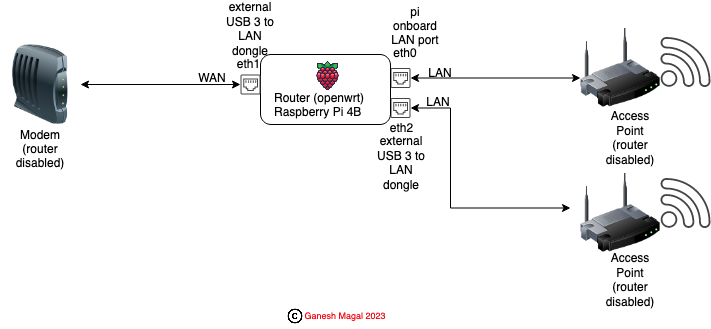

The diagram above was exported from draw.io. Its source (the exported page's mxGraphModel, read from the mxfile embedded in the PNG):
<mxGraphModel dx="1434" dy="756" grid="1" gridSize="10" guides="1" tooltips="1" connect="1" arrows="1" fold="1" page="1" pageScale="1" pageWidth="850" pageHeight="1100" math="0" shadow="0">
  <root>
    <mxCell id="0" />
    <mxCell id="1" parent="0" />
    <mxCell id="PxpAApCseYtSq1UY4rPy-1" value="" style="image;html=1;image=img/lib/clip_art/networking/Modem_128x128.png" parent="1" vertex="1">
      <mxGeometry x="80" y="160" width="80" height="80" as="geometry" />
    </mxCell>
    <mxCell id="PxpAApCseYtSq1UY4rPy-8" value="" style="endArrow=classic;startArrow=classic;html=1;rounded=0;exitX=1;exitY=0.5;exitDx=0;exitDy=0;" parent="1" source="PxpAApCseYtSq1UY4rPy-1" edge="1">
      <mxGeometry width="50" height="50" relative="1" as="geometry">
        <mxPoint x="180" y="200" as="sourcePoint" />
        <mxPoint x="320" y="200" as="targetPoint" />
      </mxGeometry>
    </mxCell>
    <mxCell id="PxpAApCseYtSq1UY4rPy-15" value="&lt;div&gt;Modem (router disabled)&lt;/div&gt;" style="text;html=1;strokeColor=none;fillColor=none;align=center;verticalAlign=middle;whiteSpace=wrap;rounded=0;" parent="1" vertex="1">
      <mxGeometry x="90" y="250" width="60" height="30" as="geometry" />
    </mxCell>
    <mxCell id="PxpAApCseYtSq1UY4rPy-30" value="WAN" style="text;html=1;strokeColor=none;fillColor=none;align=center;verticalAlign=middle;whiteSpace=wrap;rounded=0;" parent="1" vertex="1">
      <mxGeometry x="262" y="179" width="60" height="30" as="geometry" />
    </mxCell>
    <mxCell id="heESUydr5_HdH7jnXagB-15" value="" style="group" parent="1" vertex="1" connectable="0">
      <mxGeometry x="465" y="126.5" width="325" height="277" as="geometry" />
    </mxCell>
    <mxCell id="PxpAApCseYtSq1UY4rPy-2" value="" style="image;html=1;image=img/lib/clip_art/networking/Wireless_Router_128x128.png" parent="heESUydr5_HdH7jnXagB-15" vertex="1">
      <mxGeometry x="195" y="17" width="80" height="80" as="geometry" />
    </mxCell>
    <mxCell id="PxpAApCseYtSq1UY4rPy-9" value="" style="endArrow=classic;startArrow=classic;html=1;rounded=0;entryX=0;entryY=0.625;entryDx=0;entryDy=0;entryPerimeter=0;" parent="heESUydr5_HdH7jnXagB-15" source="PxpAApCseYtSq1UY4rPy-11" target="PxpAApCseYtSq1UY4rPy-2" edge="1">
      <mxGeometry width="50" height="50" relative="1" as="geometry">
        <mxPoint x="35" y="67" as="sourcePoint" />
        <mxPoint x="155" y="67" as="targetPoint" />
      </mxGeometry>
    </mxCell>
    <mxCell id="PxpAApCseYtSq1UY4rPy-16" value="Access Point (router disabled)" style="text;html=1;strokeColor=none;fillColor=none;align=center;verticalAlign=middle;whiteSpace=wrap;rounded=0;" parent="heESUydr5_HdH7jnXagB-15" vertex="1">
      <mxGeometry x="225" y="117" width="40" height="20" as="geometry" />
    </mxCell>
    <mxCell id="PxpAApCseYtSq1UY4rPy-31" value="LAN" style="text;html=1;strokeColor=none;fillColor=none;align=center;verticalAlign=middle;whiteSpace=wrap;rounded=0;" parent="heESUydr5_HdH7jnXagB-15" vertex="1">
      <mxGeometry x="25" y="47" width="60" height="30" as="geometry" />
    </mxCell>
    <mxCell id="PxpAApCseYtSq1UY4rPy-32" value="" style="sketch=0;pointerEvents=1;shadow=0;dashed=0;html=1;strokeColor=none;fillColor=#434445;aspect=fixed;labelPosition=center;verticalLabelPosition=bottom;verticalAlign=top;align=center;outlineConnect=0;shape=mxgraph.vvd.wi_fi;" parent="heESUydr5_HdH7jnXagB-15" vertex="1">
      <mxGeometry x="275" y="26" width="50" height="50" as="geometry" />
    </mxCell>
    <mxCell id="xIIYVnJPuSh0PwGSnz5O-2" value="" style="group" parent="heESUydr5_HdH7jnXagB-15" vertex="1" connectable="0">
      <mxGeometry x="5" y="67" width="70" height="40" as="geometry" />
    </mxCell>
    <mxCell id="PxpAApCseYtSq1UY4rPy-27" value="" style="group" parent="xIIYVnJPuSh0PwGSnz5O-2" vertex="1" connectable="0">
      <mxGeometry y="-15" width="70" height="30" as="geometry" />
    </mxCell>
    <mxCell id="PxpAApCseYtSq1UY4rPy-11" value="" style="sketch=0;pointerEvents=1;shadow=0;dashed=0;html=1;strokeColor=none;fillColor=#434445;aspect=fixed;labelPosition=center;verticalLabelPosition=bottom;verticalAlign=top;align=center;outlineConnect=0;shape=mxgraph.vvd.ethernet_port;" parent="PxpAApCseYtSq1UY4rPy-27" vertex="1">
      <mxGeometry y="5" width="20" height="20" as="geometry" />
    </mxCell>
    <mxCell id="PxpAApCseYtSq1UY4rPy-12" value="eth0" style="text;html=1;strokeColor=none;fillColor=none;align=center;verticalAlign=middle;whiteSpace=wrap;rounded=0;" parent="PxpAApCseYtSq1UY4rPy-27" vertex="1">
      <mxGeometry x="-15" y="-25" width="60" height="30" as="geometry" />
    </mxCell>
    <mxCell id="xIIYVnJPuSh0PwGSnz5O-3" value="" style="sketch=0;pointerEvents=1;shadow=0;dashed=0;html=1;strokeColor=none;fillColor=#434445;aspect=fixed;labelPosition=center;verticalLabelPosition=bottom;verticalAlign=top;align=center;outlineConnect=0;shape=mxgraph.vvd.ethernet_port;" parent="xIIYVnJPuSh0PwGSnz5O-2" vertex="1">
      <mxGeometry y="20" width="20" height="20" as="geometry" />
    </mxCell>
    <mxCell id="heESUydr5_HdH7jnXagB-1" value="" style="endArrow=classic;startArrow=classic;html=1;rounded=0;" parent="heESUydr5_HdH7jnXagB-15" target="xIIYVnJPuSh0PwGSnz5O-3" edge="1">
      <mxGeometry width="50" height="50" relative="1" as="geometry">
        <mxPoint x="185" y="197" as="sourcePoint" />
        <mxPoint x="35" y="97" as="targetPoint" />
        <Array as="points">
          <mxPoint x="65" y="197" />
          <mxPoint x="65" y="97" />
        </Array>
      </mxGeometry>
    </mxCell>
    <mxCell id="PxpAApCseYtSq1UY4rPy-36" value="&lt;div&gt;pi &lt;br&gt;&lt;/div&gt;&lt;div&gt;onboard LAN port&lt;/div&gt;" style="text;html=1;strokeColor=none;fillColor=none;align=center;verticalAlign=middle;whiteSpace=wrap;rounded=0;" parent="heESUydr5_HdH7jnXagB-15" vertex="1">
      <mxGeometry width="60" height="30" as="geometry" />
    </mxCell>
    <mxCell id="heESUydr5_HdH7jnXagB-6" value="eth2" style="text;html=1;strokeColor=none;fillColor=none;align=center;verticalAlign=middle;whiteSpace=wrap;rounded=0;" parent="heESUydr5_HdH7jnXagB-15" vertex="1">
      <mxGeometry x="5" y="107" width="22.857142857142854" height="20" as="geometry" />
    </mxCell>
    <mxCell id="heESUydr5_HdH7jnXagB-9" value="LAN" style="text;html=1;strokeColor=none;fillColor=none;align=center;verticalAlign=middle;whiteSpace=wrap;rounded=0;" parent="heESUydr5_HdH7jnXagB-15" vertex="1">
      <mxGeometry x="23" y="76" width="60" height="30" as="geometry" />
    </mxCell>
    <mxCell id="heESUydr5_HdH7jnXagB-12" value="" style="image;html=1;image=img/lib/clip_art/networking/Wireless_Router_128x128.png" parent="heESUydr5_HdH7jnXagB-15" vertex="1">
      <mxGeometry x="195" y="162" width="80" height="80" as="geometry" />
    </mxCell>
    <mxCell id="heESUydr5_HdH7jnXagB-13" value="Access Point (router disabled)" style="text;html=1;strokeColor=none;fillColor=none;align=center;verticalAlign=middle;whiteSpace=wrap;rounded=0;" parent="heESUydr5_HdH7jnXagB-15" vertex="1">
      <mxGeometry x="225" y="259" width="40" height="20" as="geometry" />
    </mxCell>
    <mxCell id="heESUydr5_HdH7jnXagB-14" value="" style="sketch=0;pointerEvents=1;shadow=0;dashed=0;html=1;strokeColor=none;fillColor=#434445;aspect=fixed;labelPosition=center;verticalLabelPosition=bottom;verticalAlign=top;align=center;outlineConnect=0;shape=mxgraph.vvd.wi_fi;" parent="heESUydr5_HdH7jnXagB-15" vertex="1">
      <mxGeometry x="275" y="167" width="50" height="50" as="geometry" />
    </mxCell>
    <mxCell id="heESUydr5_HdH7jnXagB-5" value="&lt;div&gt;external USB 3 to LAN dongle&lt;/div&gt;" style="text;html=1;strokeColor=none;fillColor=none;align=center;verticalAlign=middle;whiteSpace=wrap;rounded=0;" parent="heESUydr5_HdH7jnXagB-15" vertex="1">
      <mxGeometry x="-13.569999999999993" y="137" width="60" height="30" as="geometry" />
    </mxCell>
    <mxCell id="heESUydr5_HdH7jnXagB-19" value="" style="group" parent="1" vertex="1" connectable="0">
      <mxGeometry x="340" y="170" width="140" height="70" as="geometry" />
    </mxCell>
    <mxCell id="heESUydr5_HdH7jnXagB-18" value="" style="rounded=1;whiteSpace=wrap;html=1;" parent="heESUydr5_HdH7jnXagB-19" vertex="1">
      <mxGeometry width="130" height="70" as="geometry" />
    </mxCell>
    <mxCell id="PxpAApCseYtSq1UY4rPy-5" value="" style="shape=image;html=1;verticalAlign=top;verticalLabelPosition=bottom;labelBackgroundColor=#ffffff;imageAspect=0;aspect=fixed;image=https://cdn1.iconfinder.com/data/icons/fruit-136/64/Fruit_iconfree_Filled_Outline_raspberry-healthy-organic-food-fruit_icon-128.png" parent="heESUydr5_HdH7jnXagB-19" vertex="1">
      <mxGeometry x="51.99833333333332" y="6" width="31.43" height="31.43" as="geometry" />
    </mxCell>
    <mxCell id="PxpAApCseYtSq1UY4rPy-17" value="&lt;div&gt;Router (openwrt)&lt;/div&gt;&lt;div&gt;Raspberry Pi 4B&lt;/div&gt;" style="text;whiteSpace=wrap;html=1;" parent="heESUydr5_HdH7jnXagB-19" vertex="1">
      <mxGeometry x="11.993333333333332" y="30" width="116.66666666666666" height="20" as="geometry" />
    </mxCell>
    <mxCell id="PxpAApCseYtSq1UY4rPy-33" value="&lt;div&gt;external USB 3 to LAN dongle&lt;/div&gt;" style="text;html=1;strokeColor=none;fillColor=none;align=center;verticalAlign=middle;whiteSpace=wrap;rounded=0;" parent="1" vertex="1">
      <mxGeometry x="300" y="130" width="60" height="30" as="geometry" />
    </mxCell>
    <mxCell id="heESUydr5_HdH7jnXagB-3" value="" style="group" parent="1" vertex="1" connectable="0">
      <mxGeometry x="320" y="170" width="40" height="40" as="geometry" />
    </mxCell>
    <mxCell id="PxpAApCseYtSq1UY4rPy-29" value="" style="group" parent="heESUydr5_HdH7jnXagB-3" vertex="1" connectable="0">
      <mxGeometry width="40" height="20" as="geometry" />
    </mxCell>
    <mxCell id="PxpAApCseYtSq1UY4rPy-13" value="eth1" style="text;html=1;strokeColor=none;fillColor=none;align=center;verticalAlign=middle;whiteSpace=wrap;rounded=0;" parent="PxpAApCseYtSq1UY4rPy-29" vertex="1">
      <mxGeometry x="-3" width="22.857142857142854" height="20" as="geometry" />
    </mxCell>
    <mxCell id="PxpAApCseYtSq1UY4rPy-10" value="" style="sketch=0;pointerEvents=1;shadow=0;dashed=0;html=1;strokeColor=none;fillColor=#434445;aspect=fixed;labelPosition=center;verticalLabelPosition=bottom;verticalAlign=top;align=center;outlineConnect=0;shape=mxgraph.vvd.ethernet_port;" parent="heESUydr5_HdH7jnXagB-3" vertex="1">
      <mxGeometry y="20" width="20" height="20" as="geometry" />
    </mxCell>
    <mxCell id="ZCn8Q6gnTh9vKI-ZK3_D-1" value="" style="group" vertex="1" connectable="0" parent="1">
      <mxGeometry x="366" y="420" width="118" height="24" as="geometry" />
    </mxCell>
    <mxCell id="ZCn8Q6gnTh9vKI-ZK3_D-2" value="" style="shape=image;html=1;verticalAlign=top;verticalLabelPosition=bottom;labelBackgroundColor=#ffffff;imageAspect=0;aspect=fixed;image=https://cdn0.iconfinder.com/data/icons/google-material-design-3-0/48/ic_copyright_48px-128.png" vertex="1" parent="ZCn8Q6gnTh9vKI-ZK3_D-1">
      <mxGeometry y="3" width="18" height="18" as="geometry" />
    </mxCell>
    <mxCell id="ZCn8Q6gnTh9vKI-ZK3_D-3" value="Ganesh Magal 2023" style="text;html=1;strokeColor=none;fillColor=none;align=center;verticalAlign=middle;whiteSpace=wrap;rounded=0;fontSize=9;labelBorderColor=none;labelBackgroundColor=none;fontColor=#f00c17;" vertex="1" parent="ZCn8Q6gnTh9vKI-ZK3_D-1">
      <mxGeometry width="118" height="24" as="geometry" />
    </mxCell>
  </root>
</mxGraphModel>